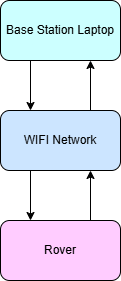

The diagram above was exported from draw.io. Its source (the exported page's mxGraphModel, read from the mxfile embedded in the PNG):
<mxGraphModel dx="1426" dy="817" grid="1" gridSize="10" guides="1" tooltips="1" connect="1" arrows="1" fold="1" page="1" pageScale="1" pageWidth="850" pageHeight="1100" math="0" shadow="0">
  <root>
    <mxCell id="0" />
    <mxCell id="1" parent="0" />
    <mxCell id="UVtpF7DSSKAeCeeSWh7W-6" edge="1" parent="1" source="UVtpF7DSSKAeCeeSWh7W-1" style="edgeStyle=orthogonalEdgeStyle;rounded=0;orthogonalLoop=1;jettySize=auto;html=1;exitX=0.25;exitY=1;exitDx=0;exitDy=0;entryX=0.25;entryY=0;entryDx=0;entryDy=0;" target="UVtpF7DSSKAeCeeSWh7W-2">
      <mxGeometry relative="1" as="geometry" />
    </mxCell>
    <mxCell id="UVtpF7DSSKAeCeeSWh7W-1" parent="1" style="rounded=1;whiteSpace=wrap;html=1;fillColor=#CCFFFF;" value="Base Station Laptop" vertex="1">
      <mxGeometry height="60" width="120" x="130" y="310" as="geometry" />
    </mxCell>
    <mxCell id="UVtpF7DSSKAeCeeSWh7W-7" edge="1" parent="1" source="UVtpF7DSSKAeCeeSWh7W-2" style="edgeStyle=orthogonalEdgeStyle;rounded=0;orthogonalLoop=1;jettySize=auto;html=1;exitX=0.25;exitY=1;exitDx=0;exitDy=0;entryX=0.25;entryY=0;entryDx=0;entryDy=0;" target="UVtpF7DSSKAeCeeSWh7W-3">
      <mxGeometry relative="1" as="geometry" />
    </mxCell>
    <mxCell id="UVtpF7DSSKAeCeeSWh7W-9" edge="1" parent="1" source="UVtpF7DSSKAeCeeSWh7W-2" style="edgeStyle=orthogonalEdgeStyle;rounded=0;orthogonalLoop=1;jettySize=auto;html=1;exitX=0.75;exitY=0;exitDx=0;exitDy=0;entryX=0.75;entryY=1;entryDx=0;entryDy=0;" target="UVtpF7DSSKAeCeeSWh7W-1">
      <mxGeometry relative="1" as="geometry" />
    </mxCell>
    <mxCell id="UVtpF7DSSKAeCeeSWh7W-2" parent="1" style="rounded=1;whiteSpace=wrap;html=1;fillColor=#CCE5FF;" value="WIFI Network" vertex="1">
      <mxGeometry height="60" width="120" x="130" y="420" as="geometry" />
    </mxCell>
    <mxCell id="UVtpF7DSSKAeCeeSWh7W-8" edge="1" parent="1" source="UVtpF7DSSKAeCeeSWh7W-3" style="edgeStyle=orthogonalEdgeStyle;rounded=0;orthogonalLoop=1;jettySize=auto;html=1;exitX=0.75;exitY=0;exitDx=0;exitDy=0;entryX=0.75;entryY=1;entryDx=0;entryDy=0;" target="UVtpF7DSSKAeCeeSWh7W-2">
      <mxGeometry relative="1" as="geometry" />
    </mxCell>
    <mxCell id="UVtpF7DSSKAeCeeSWh7W-3" parent="1" style="rounded=1;whiteSpace=wrap;html=1;fillColor=#FFCCFF;" value="Rover" vertex="1">
      <mxGeometry height="60" width="120" x="130" y="530" as="geometry" />
    </mxCell>
  </root>
</mxGraphModel>